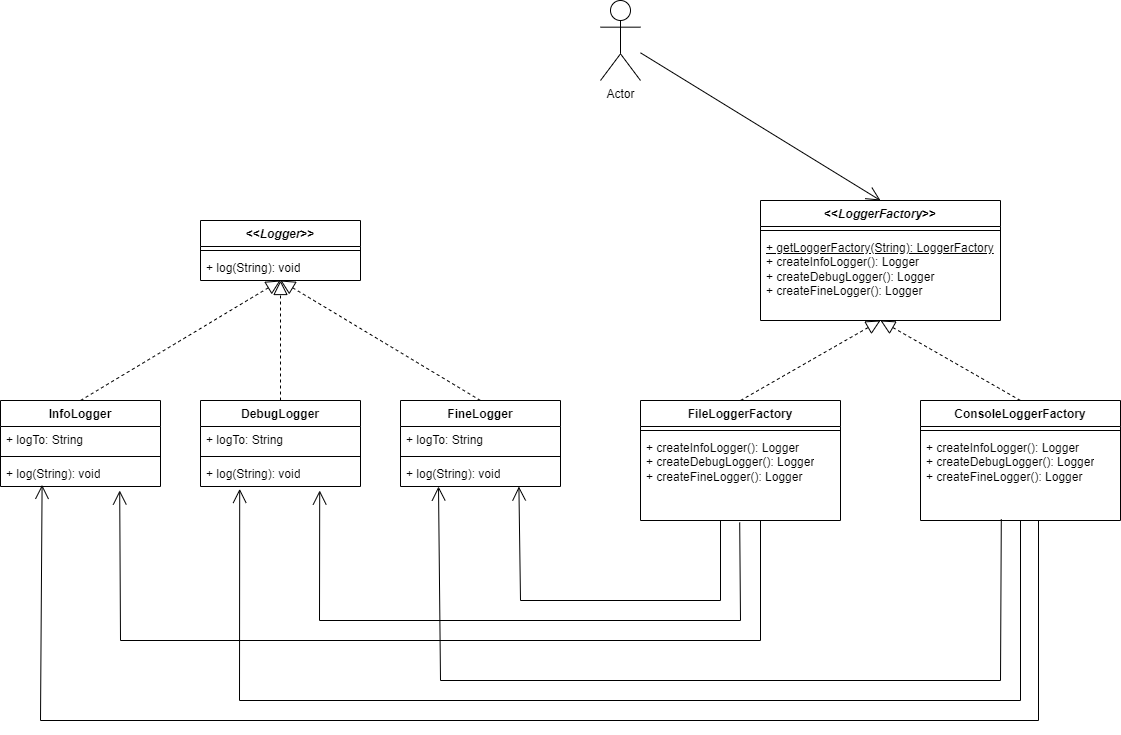

The diagram above was exported from draw.io. Its source (the exported page's mxGraphModel, read from the mxfile embedded in the PNG):
<mxGraphModel dx="2350" dy="1920" grid="1" gridSize="10" guides="1" tooltips="1" connect="1" arrows="1" fold="1" page="1" pageScale="1" pageWidth="850" pageHeight="1100" background="#FFFFFF" math="0" shadow="0">
  <root>
    <mxCell id="0" />
    <mxCell id="1" parent="0" />
    <mxCell id="E65pBklUteCUhNMjjqXE-9" value="" style="endArrow=block;dashed=1;endFill=0;endSize=12;html=1;rounded=0;entryX=0.5;entryY=1;entryDx=0;entryDy=0;exitX=0.5;exitY=0;exitDx=0;exitDy=0;" edge="1" parent="1" source="E65pBklUteCUhNMjjqXE-21">
      <mxGeometry width="160" relative="1" as="geometry">
        <mxPoint x="120" y="240" as="sourcePoint" />
        <mxPoint x="240" y="120" as="targetPoint" />
      </mxGeometry>
    </mxCell>
    <mxCell id="E65pBklUteCUhNMjjqXE-10" value="" style="endArrow=block;dashed=1;endFill=0;endSize=12;html=1;rounded=0;exitX=0.5;exitY=0;exitDx=0;exitDy=0;" edge="1" parent="1" source="E65pBklUteCUhNMjjqXE-25">
      <mxGeometry width="160" relative="1" as="geometry">
        <mxPoint x="240" y="240" as="sourcePoint" />
        <mxPoint x="240" y="120" as="targetPoint" />
      </mxGeometry>
    </mxCell>
    <mxCell id="E65pBklUteCUhNMjjqXE-11" value="" style="endArrow=block;dashed=1;endFill=0;endSize=12;html=1;rounded=0;exitX=0.5;exitY=0;exitDx=0;exitDy=0;" edge="1" parent="1" source="E65pBklUteCUhNMjjqXE-29">
      <mxGeometry width="160" relative="1" as="geometry">
        <mxPoint x="360" y="240" as="sourcePoint" />
        <mxPoint x="240" y="120" as="targetPoint" />
      </mxGeometry>
    </mxCell>
    <mxCell id="E65pBklUteCUhNMjjqXE-17" value="&amp;lt;&amp;lt;&lt;i&gt;Logger&lt;/i&gt;&amp;gt;&amp;gt;" style="swimlane;fontStyle=1;align=center;verticalAlign=top;childLayout=stackLayout;horizontal=1;startSize=26;horizontalStack=0;resizeParent=1;resizeParentMax=0;resizeLast=0;collapsible=1;marginBottom=0;whiteSpace=wrap;html=1;" vertex="1" parent="1">
      <mxGeometry x="160" y="60" width="160" height="60" as="geometry" />
    </mxCell>
    <mxCell id="E65pBklUteCUhNMjjqXE-19" value="" style="line;strokeWidth=1;fillColor=none;align=left;verticalAlign=middle;spacingTop=-1;spacingLeft=3;spacingRight=3;rotatable=0;labelPosition=right;points=[];portConstraint=eastwest;strokeColor=inherit;" vertex="1" parent="E65pBklUteCUhNMjjqXE-17">
      <mxGeometry y="26" width="160" height="8" as="geometry" />
    </mxCell>
    <mxCell id="E65pBklUteCUhNMjjqXE-20" value="+ log(String): void" style="text;strokeColor=none;fillColor=none;align=left;verticalAlign=top;spacingLeft=4;spacingRight=4;overflow=hidden;rotatable=0;points=[[0,0.5],[1,0.5]];portConstraint=eastwest;whiteSpace=wrap;html=1;" vertex="1" parent="E65pBklUteCUhNMjjqXE-17">
      <mxGeometry y="34" width="160" height="26" as="geometry" />
    </mxCell>
    <mxCell id="E65pBklUteCUhNMjjqXE-21" value="InfoLogger" style="swimlane;fontStyle=1;align=center;verticalAlign=top;childLayout=stackLayout;horizontal=1;startSize=26;horizontalStack=0;resizeParent=1;resizeParentMax=0;resizeLast=0;collapsible=1;marginBottom=0;whiteSpace=wrap;html=1;" vertex="1" parent="1">
      <mxGeometry x="-40" y="240" width="160" height="86" as="geometry" />
    </mxCell>
    <mxCell id="E65pBklUteCUhNMjjqXE-22" value="+ logTo: String" style="text;strokeColor=none;fillColor=none;align=left;verticalAlign=top;spacingLeft=4;spacingRight=4;overflow=hidden;rotatable=0;points=[[0,0.5],[1,0.5]];portConstraint=eastwest;whiteSpace=wrap;html=1;" vertex="1" parent="E65pBklUteCUhNMjjqXE-21">
      <mxGeometry y="26" width="160" height="26" as="geometry" />
    </mxCell>
    <mxCell id="E65pBklUteCUhNMjjqXE-23" value="" style="line;strokeWidth=1;fillColor=none;align=left;verticalAlign=middle;spacingTop=-1;spacingLeft=3;spacingRight=3;rotatable=0;labelPosition=right;points=[];portConstraint=eastwest;strokeColor=inherit;" vertex="1" parent="E65pBklUteCUhNMjjqXE-21">
      <mxGeometry y="52" width="160" height="8" as="geometry" />
    </mxCell>
    <mxCell id="E65pBklUteCUhNMjjqXE-24" value="+ log(String): void" style="text;strokeColor=none;fillColor=none;align=left;verticalAlign=top;spacingLeft=4;spacingRight=4;overflow=hidden;rotatable=0;points=[[0,0.5],[1,0.5]];portConstraint=eastwest;whiteSpace=wrap;html=1;" vertex="1" parent="E65pBklUteCUhNMjjqXE-21">
      <mxGeometry y="60" width="160" height="26" as="geometry" />
    </mxCell>
    <mxCell id="E65pBklUteCUhNMjjqXE-25" value="DebugLogger" style="swimlane;fontStyle=1;align=center;verticalAlign=top;childLayout=stackLayout;horizontal=1;startSize=26;horizontalStack=0;resizeParent=1;resizeParentMax=0;resizeLast=0;collapsible=1;marginBottom=0;whiteSpace=wrap;html=1;" vertex="1" parent="1">
      <mxGeometry x="160" y="240" width="160" height="86" as="geometry" />
    </mxCell>
    <mxCell id="E65pBklUteCUhNMjjqXE-26" value="+ logTo: String" style="text;strokeColor=none;fillColor=none;align=left;verticalAlign=top;spacingLeft=4;spacingRight=4;overflow=hidden;rotatable=0;points=[[0,0.5],[1,0.5]];portConstraint=eastwest;whiteSpace=wrap;html=1;" vertex="1" parent="E65pBklUteCUhNMjjqXE-25">
      <mxGeometry y="26" width="160" height="26" as="geometry" />
    </mxCell>
    <mxCell id="E65pBklUteCUhNMjjqXE-27" value="" style="line;strokeWidth=1;fillColor=none;align=left;verticalAlign=middle;spacingTop=-1;spacingLeft=3;spacingRight=3;rotatable=0;labelPosition=right;points=[];portConstraint=eastwest;strokeColor=inherit;" vertex="1" parent="E65pBklUteCUhNMjjqXE-25">
      <mxGeometry y="52" width="160" height="8" as="geometry" />
    </mxCell>
    <mxCell id="E65pBklUteCUhNMjjqXE-28" value="+ log(String): void" style="text;strokeColor=none;fillColor=none;align=left;verticalAlign=top;spacingLeft=4;spacingRight=4;overflow=hidden;rotatable=0;points=[[0,0.5],[1,0.5]];portConstraint=eastwest;whiteSpace=wrap;html=1;" vertex="1" parent="E65pBklUteCUhNMjjqXE-25">
      <mxGeometry y="60" width="160" height="26" as="geometry" />
    </mxCell>
    <mxCell id="E65pBklUteCUhNMjjqXE-29" value="FineLogger" style="swimlane;fontStyle=1;align=center;verticalAlign=top;childLayout=stackLayout;horizontal=1;startSize=26;horizontalStack=0;resizeParent=1;resizeParentMax=0;resizeLast=0;collapsible=1;marginBottom=0;whiteSpace=wrap;html=1;" vertex="1" parent="1">
      <mxGeometry x="360" y="240" width="160" height="86" as="geometry" />
    </mxCell>
    <mxCell id="E65pBklUteCUhNMjjqXE-30" value="+ logTo: String" style="text;strokeColor=none;fillColor=none;align=left;verticalAlign=top;spacingLeft=4;spacingRight=4;overflow=hidden;rotatable=0;points=[[0,0.5],[1,0.5]];portConstraint=eastwest;whiteSpace=wrap;html=1;" vertex="1" parent="E65pBklUteCUhNMjjqXE-29">
      <mxGeometry y="26" width="160" height="26" as="geometry" />
    </mxCell>
    <mxCell id="E65pBklUteCUhNMjjqXE-31" value="" style="line;strokeWidth=1;fillColor=none;align=left;verticalAlign=middle;spacingTop=-1;spacingLeft=3;spacingRight=3;rotatable=0;labelPosition=right;points=[];portConstraint=eastwest;strokeColor=inherit;" vertex="1" parent="E65pBklUteCUhNMjjqXE-29">
      <mxGeometry y="52" width="160" height="8" as="geometry" />
    </mxCell>
    <mxCell id="E65pBklUteCUhNMjjqXE-32" value="+ log(String): void" style="text;strokeColor=none;fillColor=none;align=left;verticalAlign=top;spacingLeft=4;spacingRight=4;overflow=hidden;rotatable=0;points=[[0,0.5],[1,0.5]];portConstraint=eastwest;whiteSpace=wrap;html=1;" vertex="1" parent="E65pBklUteCUhNMjjqXE-29">
      <mxGeometry y="60" width="160" height="26" as="geometry" />
    </mxCell>
    <mxCell id="E65pBklUteCUhNMjjqXE-33" value="&amp;lt;&amp;lt;&lt;i&gt;LoggerFactory&lt;/i&gt;&amp;gt;&amp;gt;" style="swimlane;fontStyle=1;align=center;verticalAlign=top;childLayout=stackLayout;horizontal=1;startSize=26;horizontalStack=0;resizeParent=1;resizeParentMax=0;resizeLast=0;collapsible=1;marginBottom=0;whiteSpace=wrap;html=1;" vertex="1" parent="1">
      <mxGeometry x="720" y="40" width="240" height="120" as="geometry" />
    </mxCell>
    <mxCell id="E65pBklUteCUhNMjjqXE-34" value="" style="line;strokeWidth=1;fillColor=none;align=left;verticalAlign=middle;spacingTop=-1;spacingLeft=3;spacingRight=3;rotatable=0;labelPosition=right;points=[];portConstraint=eastwest;strokeColor=inherit;" vertex="1" parent="E65pBklUteCUhNMjjqXE-33">
      <mxGeometry y="26" width="240" height="8" as="geometry" />
    </mxCell>
    <mxCell id="E65pBklUteCUhNMjjqXE-35" value="&lt;u&gt;+ getLoggerFactory(String): LoggerFactory&lt;/u&gt;&lt;br&gt;+ createInfoLogger(): Logger&lt;br&gt;+ createDebugLogger(): Logger&lt;br&gt;+ createFineLogger(): Logger" style="text;strokeColor=none;fillColor=none;align=left;verticalAlign=top;spacingLeft=4;spacingRight=4;overflow=hidden;rotatable=0;points=[[0,0.5],[1,0.5]];portConstraint=eastwest;whiteSpace=wrap;html=1;" vertex="1" parent="E65pBklUteCUhNMjjqXE-33">
      <mxGeometry y="34" width="240" height="86" as="geometry" />
    </mxCell>
    <mxCell id="E65pBklUteCUhNMjjqXE-36" value="FileLoggerFactory" style="swimlane;fontStyle=1;align=center;verticalAlign=top;childLayout=stackLayout;horizontal=1;startSize=26;horizontalStack=0;resizeParent=1;resizeParentMax=0;resizeLast=0;collapsible=1;marginBottom=0;whiteSpace=wrap;html=1;" vertex="1" parent="1">
      <mxGeometry x="600" y="240" width="200" height="120" as="geometry" />
    </mxCell>
    <mxCell id="E65pBklUteCUhNMjjqXE-38" value="" style="line;strokeWidth=1;fillColor=none;align=left;verticalAlign=middle;spacingTop=-1;spacingLeft=3;spacingRight=3;rotatable=0;labelPosition=right;points=[];portConstraint=eastwest;strokeColor=inherit;" vertex="1" parent="E65pBklUteCUhNMjjqXE-36">
      <mxGeometry y="26" width="200" height="8" as="geometry" />
    </mxCell>
    <mxCell id="E65pBklUteCUhNMjjqXE-39" value="+ createInfoLogger(): Logger&lt;br style=&quot;border-color: var(--border-color);&quot;&gt;+ createDebugLogger(): Logger&lt;br style=&quot;border-color: var(--border-color);&quot;&gt;+ createFineLogger(): Logger" style="text;strokeColor=none;fillColor=none;align=left;verticalAlign=top;spacingLeft=4;spacingRight=4;overflow=hidden;rotatable=0;points=[[0,0.5],[1,0.5]];portConstraint=eastwest;whiteSpace=wrap;html=1;" vertex="1" parent="E65pBklUteCUhNMjjqXE-36">
      <mxGeometry y="34" width="200" height="86" as="geometry" />
    </mxCell>
    <mxCell id="E65pBklUteCUhNMjjqXE-40" value="ConsoleLoggerFactory" style="swimlane;fontStyle=1;align=center;verticalAlign=top;childLayout=stackLayout;horizontal=1;startSize=26;horizontalStack=0;resizeParent=1;resizeParentMax=0;resizeLast=0;collapsible=1;marginBottom=0;whiteSpace=wrap;html=1;" vertex="1" parent="1">
      <mxGeometry x="880" y="240" width="200" height="120" as="geometry" />
    </mxCell>
    <mxCell id="E65pBklUteCUhNMjjqXE-41" value="" style="line;strokeWidth=1;fillColor=none;align=left;verticalAlign=middle;spacingTop=-1;spacingLeft=3;spacingRight=3;rotatable=0;labelPosition=right;points=[];portConstraint=eastwest;strokeColor=inherit;" vertex="1" parent="E65pBklUteCUhNMjjqXE-40">
      <mxGeometry y="26" width="200" height="8" as="geometry" />
    </mxCell>
    <mxCell id="E65pBklUteCUhNMjjqXE-42" value="+ createInfoLogger(): Logger&lt;br style=&quot;border-color: var(--border-color);&quot;&gt;+ createDebugLogger(): Logger&lt;br style=&quot;border-color: var(--border-color);&quot;&gt;+ createFineLogger(): Logger" style="text;strokeColor=none;fillColor=none;align=left;verticalAlign=top;spacingLeft=4;spacingRight=4;overflow=hidden;rotatable=0;points=[[0,0.5],[1,0.5]];portConstraint=eastwest;whiteSpace=wrap;html=1;" vertex="1" parent="E65pBklUteCUhNMjjqXE-40">
      <mxGeometry y="34" width="200" height="86" as="geometry" />
    </mxCell>
    <mxCell id="E65pBklUteCUhNMjjqXE-43" value="" style="endArrow=block;dashed=1;endFill=0;endSize=12;html=1;rounded=0;exitX=0.5;exitY=0;exitDx=0;exitDy=0;" edge="1" parent="1" source="E65pBklUteCUhNMjjqXE-36">
      <mxGeometry width="160" relative="1" as="geometry">
        <mxPoint x="380" y="190" as="sourcePoint" />
        <mxPoint x="840" y="160" as="targetPoint" />
      </mxGeometry>
    </mxCell>
    <mxCell id="E65pBklUteCUhNMjjqXE-47" value="" style="endArrow=block;dashed=1;endFill=0;endSize=12;html=1;rounded=0;exitX=0.5;exitY=0;exitDx=0;exitDy=0;" edge="1" parent="1" source="E65pBklUteCUhNMjjqXE-40">
      <mxGeometry width="160" relative="1" as="geometry">
        <mxPoint x="710" y="250" as="sourcePoint" />
        <mxPoint x="840" y="160" as="targetPoint" />
      </mxGeometry>
    </mxCell>
    <mxCell id="E65pBklUteCUhNMjjqXE-50" value="" style="endArrow=open;endFill=1;endSize=12;html=1;rounded=0;exitX=0.4;exitY=1;exitDx=0;exitDy=0;exitPerimeter=0;entryX=0.74;entryY=1;entryDx=0;entryDy=0;entryPerimeter=0;" edge="1" parent="1" source="E65pBklUteCUhNMjjqXE-39" target="E65pBklUteCUhNMjjqXE-32">
      <mxGeometry width="160" relative="1" as="geometry">
        <mxPoint x="680" y="430" as="sourcePoint" />
        <mxPoint x="340" y="400" as="targetPoint" />
        <Array as="points">
          <mxPoint x="680" y="440" />
          <mxPoint x="480" y="440" />
        </Array>
      </mxGeometry>
    </mxCell>
    <mxCell id="E65pBklUteCUhNMjjqXE-51" value="" style="endArrow=open;endFill=1;endSize=12;html=1;rounded=0;exitX=0.496;exitY=1.023;exitDx=0;exitDy=0;exitPerimeter=0;entryX=0.745;entryY=1.154;entryDx=0;entryDy=0;entryPerimeter=0;" edge="1" parent="1" source="E65pBklUteCUhNMjjqXE-39" target="E65pBklUteCUhNMjjqXE-28">
      <mxGeometry width="160" relative="1" as="geometry">
        <mxPoint x="690" y="370" as="sourcePoint" />
        <mxPoint x="450" y="336" as="targetPoint" />
        <Array as="points">
          <mxPoint x="700" y="460" />
          <mxPoint x="279" y="460" />
        </Array>
      </mxGeometry>
    </mxCell>
    <mxCell id="E65pBklUteCUhNMjjqXE-52" value="" style="endArrow=open;endFill=1;endSize=12;html=1;rounded=0;exitX=0.4;exitY=1;exitDx=0;exitDy=0;exitPerimeter=0;entryX=0.745;entryY=1.154;entryDx=0;entryDy=0;entryPerimeter=0;" edge="1" parent="1" target="E65pBklUteCUhNMjjqXE-24">
      <mxGeometry width="160" relative="1" as="geometry">
        <mxPoint x="720" y="360" as="sourcePoint" />
        <mxPoint x="518" y="326" as="targetPoint" />
        <Array as="points">
          <mxPoint x="720" y="480" />
          <mxPoint x="80" y="480" />
        </Array>
      </mxGeometry>
    </mxCell>
    <mxCell id="E65pBklUteCUhNMjjqXE-53" value="" style="endArrow=open;endFill=1;endSize=12;html=1;rounded=0;exitX=0.404;exitY=0.986;exitDx=0;exitDy=0;exitPerimeter=0;entryX=0.74;entryY=1;entryDx=0;entryDy=0;entryPerimeter=0;" edge="1" parent="1" source="E65pBklUteCUhNMjjqXE-42">
      <mxGeometry width="160" relative="1" as="geometry">
        <mxPoint x="600" y="360" as="sourcePoint" />
        <mxPoint x="398" y="326" as="targetPoint" />
        <Array as="points">
          <mxPoint x="960" y="520" />
          <mxPoint x="400" y="520" />
        </Array>
      </mxGeometry>
    </mxCell>
    <mxCell id="E65pBklUteCUhNMjjqXE-54" value="" style="endArrow=open;endFill=1;endSize=12;html=1;rounded=0;entryX=0.245;entryY=1.092;entryDx=0;entryDy=0;entryPerimeter=0;" edge="1" parent="1" target="E65pBklUteCUhNMjjqXE-28">
      <mxGeometry width="160" relative="1" as="geometry">
        <mxPoint x="980" y="360" as="sourcePoint" />
        <mxPoint x="408" y="336" as="targetPoint" />
        <Array as="points">
          <mxPoint x="980" y="540" />
          <mxPoint x="199" y="540" />
        </Array>
      </mxGeometry>
    </mxCell>
    <mxCell id="E65pBklUteCUhNMjjqXE-55" value="" style="endArrow=open;endFill=1;endSize=12;html=1;rounded=0;entryX=0.26;entryY=0.938;entryDx=0;entryDy=0;entryPerimeter=0;" edge="1" parent="1" target="E65pBklUteCUhNMjjqXE-24">
      <mxGeometry width="160" relative="1" as="geometry">
        <mxPoint x="998" y="360" as="sourcePoint" />
        <mxPoint x="209" y="338" as="targetPoint" />
        <Array as="points">
          <mxPoint x="998" y="560" />
          <mxPoint y="560" />
        </Array>
      </mxGeometry>
    </mxCell>
    <mxCell id="E65pBklUteCUhNMjjqXE-56" value="Actor" style="shape=umlActor;verticalLabelPosition=bottom;verticalAlign=top;html=1;" vertex="1" parent="1">
      <mxGeometry x="560" y="-160" width="40" height="80" as="geometry" />
    </mxCell>
    <mxCell id="E65pBklUteCUhNMjjqXE-57" value="" style="endArrow=open;endFill=1;endSize=12;html=1;rounded=0;entryX=0.5;entryY=0;entryDx=0;entryDy=0;" edge="1" parent="1" source="E65pBklUteCUhNMjjqXE-56" target="E65pBklUteCUhNMjjqXE-33">
      <mxGeometry width="160" relative="1" as="geometry">
        <mxPoint x="320" y="100" as="sourcePoint" />
        <mxPoint x="480" y="100" as="targetPoint" />
      </mxGeometry>
    </mxCell>
  </root>
</mxGraphModel>